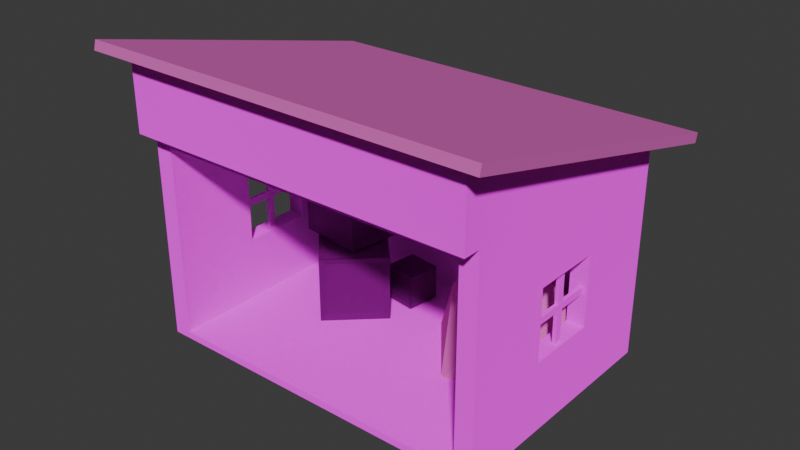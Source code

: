 # Source: sarai.blend  (saved by Blender 4.2.66; exported with 4.5.12 LTS)
import bpy
from mathutils import Matrix  # noqa: F401  (used for matrix-valued properties, if any)

bpy.ops.wm.read_factory_settings(use_empty=True)
scene = bpy.context.scene
scene.name = 'Scene'

# ---- collections
col_collection = bpy.data.collections.new('Collection'); scene.collection.children.link(col_collection)

# ---- images (referenced by path relative to the original .blend; pixels are not part of the script)
import os
ASSET_DIR = os.environ.get("B2B_ASSET_DIR", "")  # directory of the original .blend (textures are referenced by path, not embedded)
HERE = os.path.dirname(os.path.abspath(__file__))  # packed textures are extracted next to this script under _unpacked/

def load_image(name, relpath, width, height, colorspace="sRGB"):
    """Load a texture the original file referenced (path relative to the .blend, or extracted next to this script)."""
    p = next((c for c in (os.path.join(HERE, relpath), os.path.join(ASSET_DIR, relpath)) if relpath and os.path.exists(c)), "")
    if p:
        img = bpy.data.images.load(p, check_existing=True)
        img.name = name
    else:  # same state as the original file: an image datablock whose file is absent (Cycles renders it pink)
        img = bpy.data.images.new(name, width, height)
        img.source = "FILE"
        img.filepath = "//" + (relpath or name)
    img.colorspace_settings.name = colorspace
    return img
img_png = load_image('тёмные доски.png', 'textures/тёмные доски.png', 1024, 1024, 'sRGB')
img_png_1 = load_image('солома.png', 'textures/солома.png', 1024, 1024, 'sRGB')
img_wood_png = load_image('wood.png', 'textures/wood.png', 1024, 1024, 'sRGB')

# ---- materials (node trees are filled in below, after node groups)
mat_x = bpy.data.materials.new('тёмнеы доски')
mat_x_1 = bpy.data.materials.new('Солома')
mat_x_1.alpha_threshold = 0.0
mat_x_1.roughness = 0.5
mat_x_1.line_color = (0.0, 0.0, 0.0, 1.0)
mat_x_2 = bpy.data.materials.new('дерево светлое')

# ---- material node trees
mat_x.use_nodes = True; mat_x.node_tree.nodes.clear()
_N = mat_x.node_tree.nodes; _L = mat_x.node_tree.links
n0 = _N.new('ShaderNodeOutputMaterial'); n0.name = 'Material Output'; n0.location = (300, 300)
n1 = _N.new('ShaderNodeBsdfDiffuse'); n1.name = 'Diffuse BSDF'; n1.location = (10, 300)
n1.inputs[1].default_value = 0.5
n2 = _N.new('ShaderNodeTexImage'); n2.name = 'Image Texture'; n2.location = (-380, 298)
n2.image = img_png
_L.new(n1.outputs[0], n0.inputs[0])
_L.new(n2.outputs[0], n1.inputs[0])
n0.is_active_output = True
mat_x_1.use_nodes = True; mat_x_1.node_tree.nodes.clear()
_N = mat_x_1.node_tree.nodes; _L = mat_x_1.node_tree.links
n0 = _N.new('ShaderNodeOutputMaterial'); n0.name = 'Material Output'; n0.location = (214, 358)
n1 = _N.new('ShaderNodeBsdfDiffuse'); n1.name = 'Diffuse BSDF'; n1.location = (-30, 335)
n2 = _N.new('ShaderNodeTexImage'); n2.name = 'Image Texture'; n2.location = (-532, 398)
n2.image = img_png_1
n3 = _N.new('ShaderNodeMix'); n3.name = 'Mix'; n3.location = (-235, 345)
n3.data_type = 'RGBA'
n3.inputs[7].default_value = (0.407, 0.2595, 0.006587, 1.0)
_L.new(n1.outputs[0], n0.inputs[0])
_L.new(n3.outputs[2], n1.inputs[0])
_L.new(n2.outputs[0], n3.inputs[6])
n0.is_active_output = True
mat_x_2.use_nodes = True; mat_x_2.node_tree.nodes.clear()
_N = mat_x_2.node_tree.nodes; _L = mat_x_2.node_tree.links
n0 = _N.new('ShaderNodeTexImage'); n0.name = 'Image Texture'; n0.location = (-559, 254)
n0.image = img_wood_png
n1 = _N.new('ShaderNodeOutputMaterial'); n1.name = 'Material Output'; n1.location = (327, 182)
n2 = _N.new('ShaderNodeBsdfDiffuse'); n2.name = 'Diffuse BSDF'; n2.location = (16, 161)
n3 = _N.new('ShaderNodeMix'); n3.name = 'Mix'; n3.location = (-216, 162)
n3.data_type = 'RGBA'
n3.inputs[0].default_value = 0.8083
n3.inputs[7].default_value = (0.0, 0.0, 0.0, 1.0)
_L.new(n3.outputs[2], n2.inputs[0])
_L.new(n2.outputs[0], n1.inputs[0])
_L.new(n0.outputs[0], n3.inputs[6])
n1.is_active_output = True

# ---- world
world_world = bpy.data.worlds.new('World'); scene.world = world_world
world_world.use_nodes = True; world_world.node_tree.nodes.clear()
_N = world_world.node_tree.nodes; _L = world_world.node_tree.links
n0 = _N.new('ShaderNodeOutputWorld'); n0.name = 'World Output'; n0.location = (300, 300)
n1 = _N.new('ShaderNodeBackground'); n1.name = 'Background'; n1.location = (10, 300)
n1.inputs[0].default_value = (0.05088, 0.05088, 0.05088, 1.0)
_L.new(n1.outputs[0], n0.inputs[0])
n0.is_active_output = True
world_world.color = (0.05088, 0.05088, 0.05088)
world_world.sun_shadow_jitter_overblur = 0.0

# ---- meshes
me_cube_002 = bpy.data.meshes.new('Cube.002')
me_cube_002.from_pydata([(-2.085, -0.09495, -1.0), (-2.085, -0.09495, 1.0), (-2.085, 0.1051, -1.0), (-2.085, 0.1051, 1.0), (-1.985, -0.09495, -1.0), (-1.985, -0.09495, 1.0), (-1.985, 0.1051, -1.0), (-1.985, 0.1051, 1.0), (-1.982, -0.9952, -0.09555), (-1.982, 1.005, -0.1008), (-1.989, -0.9947, 0.1043), (-1.989, 1.005, 0.09904), (-2.082, -0.9952, -0.09904), (-2.082, 1.005, -0.1043), (-2.089, -0.9947, 0.1008), (-2.089, 1.005, 0.09555)], [], [(0, 1, 3, 2), (2, 3, 7, 6), (6, 7, 5, 4), (4, 5, 1, 0), (2, 6, 4, 0), (7, 3, 1, 5), (8, 9, 11, 10), (10, 11, 15, 14), (14, 15, 13, 12), (12, 13, 9, 8), (10, 14, 12, 8), (15, 11, 9, 13)])
_uv = me_cube_002.uv_layers.new(name='UVMap')
_uv.uv.foreach_set('vector', [0.3009, 0.4973, 0.3054, 0.4973, 0.3054, 0.5018, 0.3009, 0.5018, 0.3009, 0.5018, 0.3054, 0.5018, 0.3054, 0.5063, 0.3009, 0.5063, 0.3009, 0.5063, 0.3054, 0.5063, 0.3054, 0.5108, 0.3009, 0.5108, 0.3009, 0.5108, 0.3054, 0.5108, 0.3054, 0.5153, 0.3009, 0.5153, 0.2964, 0.5063, 0.3009, 0.5063, 0.3009, 0.5108, 0.2964, 0.5108, 0.3054, 0.5063, 0.3099, 0.5063, 0.3099, 0.5108, 0.3054, 0.5108, 0.3009, 0.4973, 0.3054, 0.4973, 0.3054, 0.5018, 0.3009, 0.5018, 0.3009, 0.5018, 0.3054, 0.5018, 0.3054, 0.5063, 0.3009, 0.5063, 0.3009, 0.5063, 0.3054, 0.5063, 0.3054, 0.5108, 0.3009, 0.5108, 0.3009, 0.5108, 0.3054, 0.5108, 0.3054, 0.5153, 0.3009, 0.5153, 0.2964, 0.5063, 0.3009, 0.5063, 0.3009, 0.5108, 0.2964, 0.5108, 0.3054, 0.5063, 0.3099, 0.5063, 0.3099, 0.5108, 0.3054, 0.5108])
me_cube_002.materials.append(mat_x)
me_cube_002.update()
me_icosphere = bpy.data.meshes.new('Icosphere')
me_icosphere.from_pydata([(0.0, 0.0, -1.0), (1.068, -0.7761, -0.4472), (-0.408, -1.256, -0.4472), (-1.32, 2.839e-08, -0.4472), (-0.408, 1.256, -0.4472), (1.068, 0.7761, -0.4472), (0.2764, -0.8506, 0.4472), (-0.7236, -0.5257, 0.4472), (-0.7236, 0.5257, 0.4472), (0.2764, 0.8506, 0.4472), (0.8944, 0.0, 0.4472), (0.1027, -0.316, 0.7947), (0.3322, 0.0, 0.7947), (0.1027, 0.316, 0.7947), (-0.2688, 0.1953, 0.7947), (-0.2688, -0.1953, 0.7947)], [], [(0, 1, 2), (1, 0, 5), (0, 2, 3), (0, 3, 4), (0, 4, 5), (1, 5, 10), (2, 1, 6), (3, 2, 7), (4, 3, 8), (5, 4, 9), (1, 10, 6), (2, 6, 7), (3, 7, 8), (4, 8, 9), (5, 9, 10), (10, 9, 13, 12), (8, 7, 15, 14), (9, 8, 14, 13), (6, 10, 12, 11), (11, 12, 13, 14, 15), (7, 6, 11, 15)])
_uv = me_icosphere.uv_layers.new(name='UVMap')
_uv.uv.foreach_set('vector', [0.1818, 0.0, 0.2727, 0.1575, 0.09091, 0.1575, 0.2727, 0.1575, 0.3636, 0.0, 0.4545, 0.1575, 0.9091, 0.0, 1.0, 0.1575, 0.8182, 0.1575, 0.7273, 0.0, 0.8182, 0.1575, 0.6364, 0.1575, 0.5455, 0.0, 0.6364, 0.1575, 0.4545, 0.1575, 0.2727, 0.1575, 0.4545, 0.1575, 0.3636, 0.3149, 0.09091, 0.1575, 0.2727, 0.1575, 0.1818, 0.3149, 0.8182, 0.1575, 1.0, 0.1575, 0.9091, 0.3149, 0.6364, 0.1575, 0.8182, 0.1575, 0.7273, 0.3149, 0.4545, 0.1575, 0.6364, 0.1575, 0.5455, 0.3149, 0.2727, 0.1575, 0.3636, 0.3149, 0.1818, 0.3149, 0.09091, 0.1575, 0.1818, 0.3149, 0.0, 0.3149, 0.8182, 0.1575, 0.9091, 0.3149, 0.7273, 0.3149, 0.6364, 0.1575, 0.7273, 0.3149, 0.5455, 0.3149, 0.4545, 0.1575, 0.5455, 0.3149, 0.3636, 0.3149, 0.3636, 0.3149, 0.5455, 0.3149, 0.4883, 0.4139, 0.4208, 0.4139, 0.7273, 0.3149, 0.9091, 0.3149, 0.852, 0.4139, 0.7844, 0.4139, 0.5455, 0.3149, 0.7273, 0.3149, 0.6701, 0.4139, 0.6026, 0.4139, 0.1818, 0.3149, 0.3636, 0.3149, 0.3065, 0.4139, 0.239, 0.4139, 0.1247, 0.4139, 0.3065, 0.4139, 0.4883, 0.4139, 0.6701, 0.4139, 0.852, 0.4139, 0.0, 0.3149, 0.1818, 0.3149, 0.1247, 0.4139, 0.05714, 0.4139])
me_icosphere.materials.append(mat_x_1)
me_icosphere.update()
me_cube_003 = bpy.data.meshes.new('Cube.003')
me_cube_003.from_pydata([(-9.126, -4.0, -1.0), (-9.126, -4.0, 1.0), (-9.126, 4.0, -1.0), (1.542, -4.469, 1.396), (0.8737, -4.0, -1.0), (0.8737, -4.0, 1.0), (0.8737, 4.0, -1.0), (1.542, 4.601, -0.8712), (-9.795, -4.535, 1.134), (1.542, -4.535, 1.134), (-9.795, 4.535, -1.134), (1.542, 4.535, -1.134), (-9.795, 4.601, -0.8712), (-9.795, -4.469, 1.396), (-9.126, -3.5, -7.004), (-9.126, -3.5, -1.004), (-9.126, 3.5, -7.004), (-9.126, 3.5, -1.004), (0.8737, -3.5, -7.004), (0.8737, -3.5, -1.004), (0.8737, 3.5, -7.004), (0.8737, 3.5, -1.004), (-8.626, -3.5, -6.804), (-8.626, -3.5, -1.404), (-8.626, 3.0, -6.804), (-8.626, 3.0, -1.404), (0.3737, -3.5, -6.804), (0.3737, -3.5, -1.404), (0.3737, 3.0, -6.804), (0.3737, 3.0, -1.404), (-9.126, -1.0, -5.004), (-9.126, 1.0, -5.004), (-9.126, 1.0, -3.004), (-9.126, -1.0, -3.004), (-8.626, 1.0, -3.004), (-8.626, -1.0, -3.004), (-8.626, -1.0, -5.004), (-8.626, 1.0, -5.004), (-7.126, 3.5, -5.004), (-7.126, 3.5, -3.004), (-5.126, 3.5, -3.004), (-5.126, 3.5, -5.004), (-5.126, 3.0, -5.004), (-7.126, 3.0, -5.004), (-7.126, 3.0, -3.004), (-5.126, 3.0, -3.004), (-3.126, 3.5, -5.004), (-3.126, 3.5, -3.004), (-1.126, 3.5, -5.004), (-1.126, 3.5, -3.004), (-3.126, 3.0, -3.004), (-3.126, 3.0, -5.004), (-1.126, 3.0, -5.004), (-1.126, 3.0, -3.004), (0.8737, -1.0, -3.004), (0.8737, 1.0, -3.004), (0.8737, -1.0, -5.004), (0.8737, 1.0, -5.004), (0.3737, -1.0, -5.004), (0.3737, -1.0, -3.004), (0.3737, 1.0, -5.004), (0.3737, 1.0, -3.004)], [], [(2, 1, 8, 10), (9, 11, 7, 3), (4, 5, 1, 0), (2, 6, 4, 0), (0, 1, 2), (4, 6, 5), (6, 2, 10, 11), (5, 6, 11, 9), (1, 5, 9, 8), (12, 13, 3, 7), (8, 9, 3, 13), (10, 8, 13, 12), (11, 10, 12, 7), (31, 32, 17, 16, 14, 15, 33, 30), (33, 15, 17, 32), (16, 17, 39, 38), (39, 17, 21, 20, 16, 38, 41, 46, 48, 49, 47, 40), (41, 40, 47, 46), (57, 20, 21, 19, 18, 56, 54, 55), (56, 18, 20, 57), (15, 23, 27, 19), (16, 20, 18, 14), (21, 17, 15, 19), (35, 34, 25, 23, 22, 24, 37, 36), (37, 24, 25, 34), (42, 43, 24, 28, 29, 25, 44, 45, 50, 53, 52, 51), (45, 42, 51, 50), (44, 25, 24, 43), (29, 28, 60, 61), (28, 26, 27, 29, 61, 59, 58, 60), (15, 14, 22, 23), (24, 22, 26, 28), (29, 27, 23, 25), (18, 26, 22, 14), (18, 19, 27, 26), (34, 32, 31, 37), (33, 35, 36, 30), (31, 30, 36, 37), (32, 34, 35, 33), (43, 38, 39, 44), (45, 40, 41, 42), (42, 41, 38, 43), (39, 40, 45, 44), (51, 46, 47, 50), (53, 49, 48, 52), (52, 48, 46, 51), (47, 49, 53, 50), (60, 57, 55, 61), (56, 58, 59, 54), (56, 57, 60, 58), (61, 55, 54, 59)])
me_cube_003.polygons.foreach_set('material_index', [1, 1, 0, 0, 0, 0, 1, 1, 1, 1, 1, 1, 1, 0, 0, 0, 0, 0, 0, 0, 0, 0, 0, 0, 0, 0, 0, 0, 0, 0, 0, 0, 0, 0, 0, 0, 0, 0, 0, 0, 0, 0, 0, 0, 0, 0, 0, 0, 0, 0, 0])
_uv = me_cube_003.uv_layers.new(name='UVMap')
_uv.uv.foreach_set('vector', [0.125, 0.5, 0.625, 1.0, 0.625, 1.0, 0.125, 0.5, 0.625, 0.75, 0.375, 0.5, 0.375, 0.5, 0.625, 0.75, 0.375, 0.75, 0.625, 0.75, 0.625, 1.0, 0.375, 1.0, 0.125, 0.5, 0.375, 0.5, 0.375, 0.75, 0.125, 0.75, 0.375, 1.0, 0.625, 1.0, 0.125, 0.5, 0.375, 0.75, 0.375, 0.5, 0.625, 0.75, 0.375, 0.5, 0.125, 0.5, 0.125, 0.5, 0.375, 0.5, 0.625, 0.75, 0.375, 0.5, 0.375, 0.5, 0.625, 0.75, 0.625, 1.0, 0.625, 0.75, 0.625, 0.75, 0.625, 1.0, 0.216, 0.006849, 0.2147, 0.9882, 0.7038, 0.9902, 0.6936, 0.006606, 0.625, 1.0, 0.625, 0.75, 0.625, 0.75, 0.625, 1.0, 0.125, 0.5, 0.625, 1.0, 0.625, 1.0, 0.125, 0.5, 0.375, 0.5, 0.125, 0.5, 0.125, 0.5, 0.375, 0.5, 0.462, 0.296, 0.5557, 0.296, 0.6494, 0.3964, 0.3682, 0.3964, 0.3682, 0.1152, 0.6494, 0.1152, 0.5557, 0.2156, 0.462, 0.2156, 0.5557, 0.2156, 0.6494, 0.1152, 0.6494, 0.3964, 0.5557, 0.296, 0.3682, 0.3964, 0.6494, 0.3964, 0.5557, 0.4526, 0.462, 0.4526, 0.5557, 0.4526, 0.6494, 0.3964, 0.6494, 0.6775, 0.3682, 0.6775, 0.3682, 0.3964, 0.462, 0.4526, 0.462, 0.5088, 0.462, 0.565, 0.462, 0.6213, 0.5557, 0.6213, 0.5557, 0.565, 0.5557, 0.5088, 0.4445, 0.4275, 0.5562, 0.4275, 0.5562, 0.4945, 0.4445, 0.4945, 0.462, 0.7779, 0.3682, 0.6775, 0.6494, 0.6775, 0.6494, 0.9586, 0.3682, 0.9586, 0.462, 0.8582, 0.5557, 0.8582, 0.5557, 0.7779, 0.462, 0.8582, 0.3682, 0.9586, 0.3682, 0.6775, 0.462, 0.7779, 0.9305, 0.9586, 0.9305, 0.9586, 0.6494, 0.9586, 0.6494, 0.9586, 0.0871, 0.6775, 0.3682, 0.6775, 0.3682, 0.9586, 0.0871, 0.9586, 0.6494, 0.6775, 0.9305, 0.6775, 0.9305, 0.9586, 0.6494, 0.9586, 0.5661, 0.2234, 0.5661, 0.3099, 0.6494, 0.3964, 0.6494, 0.1152, 0.3682, 0.1152, 0.3682, 0.3964, 0.462, 0.3099, 0.462, 0.2234, 0.462, 0.3099, 0.3682, 0.3964, 0.6494, 0.3964, 0.5661, 0.3099, 0.462, 0.5057, 0.462, 0.4432, 0.3682, 0.3964, 0.3682, 0.6775, 0.6494, 0.6775, 0.6494, 0.3964, 0.5661, 0.4432, 0.5661, 0.5057, 0.5661, 0.5682, 0.5661, 0.6306, 0.462, 0.6306, 0.462, 0.5682, 0.5687, 0.4237, 0.4445, 0.4237, 0.4445, 0.4982, 0.5687, 0.4982, 0.5661, 0.4432, 0.6494, 0.3964, 0.3682, 0.3964, 0.462, 0.4432, 0.6494, 0.6775, 0.3682, 0.6775, 0.462, 0.764, 0.5661, 0.764, 0.3682, 0.6775, 0.3682, 0.9586, 0.6494, 0.9586, 0.6494, 0.6775, 0.5661, 0.764, 0.5661, 0.8505, 0.462, 0.8505, 0.462, 0.764, 0.9305, 0.9586, 0.3682, 0.1152, 0.3682, 0.1152, 0.9305, 0.9586, 0.0871, 0.6775, 0.0871, 0.9586, 0.3682, 0.9586, 0.3682, 0.6775, 0.6494, 0.6775, 0.6494, 0.9586, 0.9305, 0.9586, 0.9305, 0.6775, 0.3682, 0.9586, 0.3682, 0.9586, 0.0871, 0.9586, 0.3682, 0.1152, 0.3682, 0.9586, 0.6494, 0.9586, 0.6494, 0.9586, 0.3682, 0.9586, 0.4076, 0.6687, 0.4076, 0.5849, 0.07243, 0.5849, 0.07243, 0.6687, 0.6511, 0.8643, 0.6511, 0.7805, 0.3159, 0.7805, 0.3159, 0.8643, 0.1652, 0.6286, 0.1652, 0.9638, 0.249, 0.9638, 0.249, 0.6286, 0.8356, 0.6286, 0.7518, 0.6286, 0.7518, 0.9638, 0.8356, 0.9638, 0.3356, 0.7106, 0.3356, 0.7943, 0.6708, 0.7943, 0.6708, 0.7106, 0.668, 0.7962, 0.668, 0.7124, 0.3328, 0.7124, 0.3328, 0.7962, 0.3328, 0.7962, 0.3328, 0.7124, -0.00242, 0.7124, -0.00242, 0.7962, 1.003, 0.7124, 0.668, 0.7124, 0.668, 0.7962, 1.003, 0.7962, 0.3665, 0.7106, 0.3665, 0.7943, 0.7017, 0.7943, 0.7017, 0.7106, 0.668, 0.7962, 0.668, 0.7124, 0.3328, 0.7124, 0.3328, 0.7962, 0.3328, 0.7962, 0.3328, 0.7124, -0.00242, 0.7124, -0.00242, 0.7962, 1.003, 0.7124, 0.668, 0.7124, 0.668, 0.7962, 1.003, 0.7962, 0.6339, 0.5808, 0.6339, 0.6646, 0.9691, 0.6646, 0.9691, 0.5808, 0.3159, 0.8643, 0.3159, 0.9481, 0.6511, 0.9481, 0.6511, 0.8643, 0.1652, 0.9638, 0.1652, 0.6286, 0.08138, 0.6286, 0.08138, 0.9638, 0.9194, 0.6286, 0.8356, 0.6286, 0.8356, 0.9638, 0.9194, 0.9638])
me_cube_003.materials.append(mat_x)
me_cube_003.materials.append(mat_x_1)
me_cube_003.update()
me_cube_005 = bpy.data.meshes.new('Cube.005')
me_cube_005.from_pydata([(-1.0, -1.0, -1.0), (-1.0, -1.0, 1.0), (-1.0, 1.0, -1.0), (-1.0, 1.0, 1.0), (1.0, -1.0, -1.0), (1.0, -1.0, 1.0), (1.0, 1.0, -1.0), (1.0, 1.0, 1.0), (-0.9247, -0.9247, -0.9247), (-1.075, -1.075, -1.075), (-0.9247, -0.9247, 0.9247), (-1.075, -1.075, 1.075), (-0.9247, 0.9247, -0.9247), (-1.075, 1.075, -1.075), (-0.9247, 0.9247, 0.9247), (-1.075, 1.075, 1.075), (0.9247, -0.9247, -0.9247), (1.075, -1.075, -1.075), (0.9247, -0.9247, 0.9247), (1.075, -1.075, 1.075), (0.9247, 0.9247, -0.9247), (1.075, 1.075, -1.075), (0.9247, 0.9247, 0.9247), (1.075, 1.075, 1.075), (-1.0, -0.8695, -0.8695), (-1.0, -0.8695, 0.8695), (-1.0, 0.8695, 0.8695), (-1.0, 0.8695, -0.8695), (-0.8695, 1.0, -0.8695), (-0.8695, 1.0, 0.8695), (0.8695, 1.0, 0.8695), (0.8695, 1.0, -0.8695), (1.0, 0.8695, -0.8695), (1.0, 0.8695, 0.8695), (1.0, -0.8695, 0.8695), (1.0, -0.8695, -0.8695), (0.8695, -1.0, -0.8695), (0.8695, -1.0, 0.8695), (-0.8695, -1.0, 0.8695), (-0.8695, -1.0, -0.8695), (-0.8695, 0.8695, -1.0), (0.8695, 0.8695, -1.0), (0.8695, -0.8695, -1.0), (-0.8695, -0.8695, -1.0), (0.8695, 0.8695, 1.0), (-0.8695, 0.8695, 1.0), (-0.8695, -0.8695, 1.0), (0.8695, -0.8695, 1.0)], [], [(0, 1, 3, 2), (2, 3, 7, 6), (6, 7, 5, 4), (4, 5, 1, 0), (2, 6, 4, 0), (7, 3, 1, 5), (24, 25, 10, 8), (25, 24, 9, 11), (25, 26, 14, 10), (26, 25, 11, 15), (26, 27, 12, 14), (27, 26, 15, 13), (27, 24, 8, 12), (24, 27, 13, 9), (28, 29, 14, 12), (29, 28, 13, 15), (29, 30, 22, 14), (30, 29, 15, 23), (30, 31, 20, 22), (31, 30, 23, 21), (31, 28, 12, 20), (28, 31, 21, 13), (32, 33, 22, 20), (33, 32, 21, 23), (33, 34, 18, 22), (34, 33, 23, 19), (34, 35, 16, 18), (35, 34, 19, 17), (35, 32, 20, 16), (32, 35, 17, 21), (36, 37, 18, 16), (37, 36, 17, 19), (37, 38, 10, 18), (38, 37, 19, 11), (38, 39, 8, 10), (39, 38, 11, 9), (39, 36, 16, 8), (36, 39, 9, 17), (40, 41, 20, 12), (41, 40, 13, 21), (41, 42, 16, 20), (42, 41, 21, 17), (42, 43, 8, 16), (43, 42, 17, 9), (43, 40, 12, 8), (40, 43, 9, 13), (44, 45, 14, 22), (45, 44, 23, 15), (45, 46, 10, 14), (46, 45, 15, 11), (46, 47, 18, 10), (47, 46, 11, 19), (47, 44, 22, 18), (44, 47, 19, 23)])
_uv = me_cube_005.uv_layers.new(name='UVMap')
_uv.uv.foreach_set('vector', [0.375, 0.0, 0.625, 0.0, 0.625, 0.25, 0.375, 0.25, 0.375, 0.25, 0.625, 0.25, 0.625, 0.5, 0.375, 0.5, 0.375, 0.5, 0.625, 0.5, 0.625, 0.75, 0.375, 0.75, 0.375, 0.75, 0.625, 0.75, 0.625, 1.0, 0.375, 1.0, 0.125, 0.5, 0.375, 0.5, 0.375, 0.75, 0.125, 0.75, 0.625, 0.5, 0.875, 0.5, 0.875, 0.75, 0.625, 0.75, 0.375, 0.0, 0.625, 0.0, 0.625, 0.0, 0.375, 0.0, 0.625, 0.0, 0.375, 0.0, 0.375, 0.0, 0.625, 0.0, 0.625, 0.0, 0.625, 0.25, 0.625, 0.25, 0.625, 0.0, 0.625, 0.25, 0.625, 0.0, 0.625, 0.0, 0.625, 0.25, 0.625, 0.25, 0.375, 0.25, 0.375, 0.25, 0.625, 0.25, 0.375, 0.25, 0.625, 0.25, 0.625, 0.25, 0.375, 0.25, 0.375, 0.25, 0.375, 0.0, 0.375, 0.0, 0.375, 0.25, 0.375, 0.0, 0.375, 0.25, 0.375, 0.25, 0.375, 0.0, 0.375, 0.25, 0.625, 0.25, 0.625, 0.25, 0.375, 0.25, 0.625, 0.25, 0.375, 0.25, 0.375, 0.25, 0.625, 0.25, 0.625, 0.25, 0.625, 0.5, 0.625, 0.5, 0.625, 0.25, 0.625, 0.5, 0.625, 0.25, 0.625, 0.25, 0.625, 0.5, 0.625, 0.5, 0.375, 0.5, 0.375, 0.5, 0.625, 0.5, 0.375, 0.5, 0.625, 0.5, 0.625, 0.5, 0.375, 0.5, 0.375, 0.5, 0.375, 0.25, 0.375, 0.25, 0.375, 0.5, 0.375, 0.25, 0.375, 0.5, 0.375, 0.5, 0.375, 0.25, 0.375, 0.5, 0.625, 0.5, 0.625, 0.5, 0.375, 0.5, 0.625, 0.5, 0.375, 0.5, 0.375, 0.5, 0.625, 0.5, 0.625, 0.5, 0.625, 0.75, 0.625, 0.75, 0.625, 0.5, 0.625, 0.75, 0.625, 0.5, 0.625, 0.5, 0.625, 0.75, 0.625, 0.75, 0.375, 0.75, 0.375, 0.75, 0.625, 0.75, 0.375, 0.75, 0.625, 0.75, 0.625, 0.75, 0.375, 0.75, 0.375, 0.75, 0.375, 0.5, 0.375, 0.5, 0.375, 0.75, 0.375, 0.5, 0.375, 0.75, 0.375, 0.75, 0.375, 0.5, 0.375, 0.75, 0.625, 0.75, 0.625, 0.75, 0.375, 0.75, 0.625, 0.75, 0.375, 0.75, 0.375, 0.75, 0.625, 0.75, 0.625, 0.75, 0.625, 1.0, 0.625, 1.0, 0.625, 0.75, 0.625, 1.0, 0.625, 0.75, 0.625, 0.75, 0.625, 1.0, 0.625, 1.0, 0.375, 1.0, 0.375, 1.0, 0.625, 1.0, 0.375, 1.0, 0.625, 1.0, 0.625, 1.0, 0.375, 1.0, 0.375, 1.0, 0.375, 0.75, 0.375, 0.75, 0.375, 1.0, 0.375, 0.75, 0.375, 1.0, 0.375, 1.0, 0.375, 0.75, 0.125, 0.5, 0.375, 0.5, 0.375, 0.5, 0.125, 0.5, 0.375, 0.5, 0.125, 0.5, 0.125, 0.5, 0.375, 0.5, 0.375, 0.5, 0.375, 0.75, 0.375, 0.75, 0.375, 0.5, 0.375, 0.75, 0.375, 0.5, 0.375, 0.5, 0.375, 0.75, 0.375, 0.75, 0.125, 0.75, 0.125, 0.75, 0.375, 0.75, 0.125, 0.75, 0.375, 0.75, 0.375, 0.75, 0.125, 0.75, 0.125, 0.75, 0.125, 0.5, 0.125, 0.5, 0.125, 0.75, 0.125, 0.5, 0.125, 0.75, 0.125, 0.75, 0.125, 0.5, 0.625, 0.5, 0.875, 0.5, 0.875, 0.5, 0.625, 0.5, 0.875, 0.5, 0.625, 0.5, 0.625, 0.5, 0.875, 0.5, 0.875, 0.5, 0.875, 0.75, 0.875, 0.75, 0.875, 0.5, 0.875, 0.75, 0.875, 0.5, 0.875, 0.5, 0.875, 0.75, 0.875, 0.75, 0.625, 0.75, 0.625, 0.75, 0.875, 0.75, 0.625, 0.75, 0.875, 0.75, 0.875, 0.75, 0.625, 0.75, 0.625, 0.75, 0.625, 0.5, 0.625, 0.5, 0.625, 0.75, 0.625, 0.5, 0.625, 0.75, 0.625, 0.75, 0.625, 0.5])
me_cube_005.materials.append(mat_x_2)
me_cube_005.update()

# ---- objects
ob_x = bpy.data.objects.new('перекладины окна', me_cube_002)
ob_001 = bpy.data.objects.new('перекладины окна.001', me_cube_002)
ob_002 = bpy.data.objects.new('перекладины окна.002', me_cube_002)
ob_003 = bpy.data.objects.new('перекладины окна.003', me_cube_002)
ob_x_1 = bpy.data.objects.new('стог', me_icosphere)
ob_x_2 = bpy.data.objects.new('крыша', me_cube_003)
ob_x_3 = bpy.data.objects.new('Коробка', me_cube_005)
ob_002_1 = bpy.data.objects.new('Коробка.002', me_cube_005)
ob_001_1 = bpy.data.objects.new('Коробка.001', me_cube_005)

# ---- transforms, parenting, visibility, modifiers, constraints
ob_x.location = (-2.715, -0.005055, 3.0)
ob_001.location = (2.8, 0.0, 3.0)
ob_001.rotation_euler = (0.0, -0.0, 3.142)
ob_002.location = (2.0, 5.3, 3.0)
ob_002.rotation_euler = (0.0, -0.0, 1.571)
ob_003.location = (-2.0, 5.3, 3.0)
ob_003.rotation_euler = (0.0, -0.0, 1.571)
ob_x_1.location = (2.778, 1.273, 1.117)
ob_x_1.scale = (1.793, 1.677, 2.46)
ob_x_2.location = (4.126, 0.0, 7.004)
ob_x_3.location = (-2.091, 0.5423, 1.151)
ob_x_3.rotation_euler = (0.0, -0.0, 0.7549)
ob_x_3.scale = (0.8917, 0.8917, 0.8917)
ob_002_1.location = (-2.552, 1.176, 3.058)
ob_002_1.rotation_euler = (0.0, -0.0, -0.1441)
ob_002_1.scale = (0.8917, 0.8917, 0.8917)
ob_001_1.location = (-0.9912, 1.738, 0.7526)
ob_001_1.rotation_euler = (0.0, -0.0, -0.1441)
ob_001_1.scale = (0.4561, 0.4561, 0.4561)

# ---- collection membership
col_collection.objects.link(ob_x)
col_collection.objects.link(ob_001)
col_collection.objects.link(ob_002)
col_collection.objects.link(ob_003)
col_collection.objects.link(ob_x_1)
col_collection.objects.link(ob_x_2)
col_collection.objects.link(ob_x_3)
col_collection.objects.link(ob_002_1)
col_collection.objects.link(ob_001_1)

# ---- scene / render settings (as saved in the file)
scene.frame_start = 1; scene.frame_end = 250; scene.frame_set(1)
scene.render.engine = 'BLENDER_EEVEE_NEXT'
bpy.context.view_layer.update()

# ---- added for rendering (the .blend has no active camera and no usable light): camera, sun
cam_auto = bpy.data.cameras.new('AutoCamera')
cam_auto.lens = 50.0
cam_auto.sensor_width = 36.0
cam_auto.clip_end = 1000.0
ob_auto_camera = bpy.data.objects.new('AutoCamera', cam_auto)
scene.collection.objects.link(ob_auto_camera)
ob_auto_camera.location = (16.209, -19.418, 16.4962)
ob_auto_camera.rotation_euler = (1.09748, -7.21219e-08, 0.694738)
scene.camera = ob_auto_camera
light_auto_sun = bpy.data.lights.new('AutoSun', 'SUN')
light_auto_sun.energy = 3.0
light_auto_sun.angle = 0.0523599
ob_auto_sun = bpy.data.objects.new('AutoSun', light_auto_sun)
scene.collection.objects.link(ob_auto_sun)
ob_auto_sun.rotation_euler = (0.872665, 0.174533, 0.523599)
bpy.context.view_layer.update()
